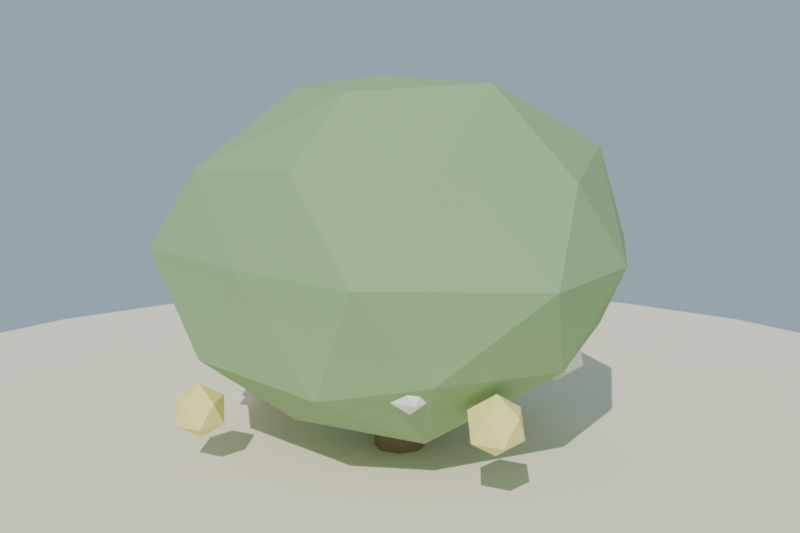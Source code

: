 # Source: arbusto_floral_lowpoly_media.blend  (saved by Blender 4.2.68; exported with 4.5.12 LTS)
import bpy
from mathutils import Matrix  # noqa: F401  (used for matrix-valued properties, if any)

bpy.ops.wm.read_factory_settings(use_empty=True)
scene = bpy.context.scene
scene.name = 'Scene'

# ---- collections
col_collection = bpy.data.collections.new('Collection'); scene.collection.children.link(col_collection)

# ---- materials (node trees are filled in below, after node groups)
mat_mat_arbustofloral_hojas = bpy.data.materials.new('MAT_ArbustoFloral_Hojas')
mat_mat_arbustofloral_tallo = bpy.data.materials.new('MAT_ArbustoFloral_Tallo')
mat_mat_flor_amarillo = bpy.data.materials.new('MAT_Flor_Amarillo')
mat_mat_flor_blanco = bpy.data.materials.new('MAT_Flor_Blanco')
mat_mat_flor_rosa = bpy.data.materials.new('MAT_Flor_Rosa')
mat_mat_arena_isla = bpy.data.materials.new('MAT_Arena_Isla')

# ---- material node trees
mat_mat_arbustofloral_hojas.use_nodes = True; mat_mat_arbustofloral_hojas.node_tree.nodes.clear()
_N = mat_mat_arbustofloral_hojas.node_tree.nodes; _L = mat_mat_arbustofloral_hojas.node_tree.links
n0 = _N.new('ShaderNodeBsdfPrincipled'); n0.name = 'Principled BSDF'; n0.location = (10, 300)
n0.inputs[0].default_value = (0.3, 0.45, 0.22, 1.0)
n0.inputs[2].default_value = 0.92
n0.inputs[13].default_value = 0.15
n1 = _N.new('ShaderNodeOutputMaterial'); n1.name = 'Material Output'; n1.location = (300, 300)
_L.new(n0.outputs[0], n1.inputs[0])
n1.is_active_output = True
mat_mat_arbustofloral_tallo.use_nodes = True; mat_mat_arbustofloral_tallo.node_tree.nodes.clear()
_N = mat_mat_arbustofloral_tallo.node_tree.nodes; _L = mat_mat_arbustofloral_tallo.node_tree.links
n0 = _N.new('ShaderNodeBsdfPrincipled'); n0.name = 'Principled BSDF'; n0.location = (10, 300)
n0.inputs[0].default_value = (0.32, 0.22, 0.13, 1.0)
n0.inputs[2].default_value = 0.92
n0.inputs[13].default_value = 0.15
n1 = _N.new('ShaderNodeOutputMaterial'); n1.name = 'Material Output'; n1.location = (300, 300)
_L.new(n0.outputs[0], n1.inputs[0])
n1.is_active_output = True
mat_mat_flor_amarillo.use_nodes = True; mat_mat_flor_amarillo.node_tree.nodes.clear()
_N = mat_mat_flor_amarillo.node_tree.nodes; _L = mat_mat_flor_amarillo.node_tree.links
n0 = _N.new('ShaderNodeBsdfPrincipled'); n0.name = 'Principled BSDF'; n0.location = (10, 300)
n0.inputs[0].default_value = (0.95, 0.85, 0.3, 1.0)
n0.inputs[2].default_value = 0.55
n0.inputs[13].default_value = 0.15
n1 = _N.new('ShaderNodeOutputMaterial'); n1.name = 'Material Output'; n1.location = (300, 300)
_L.new(n0.outputs[0], n1.inputs[0])
n1.is_active_output = True
mat_mat_flor_blanco.use_nodes = True; mat_mat_flor_blanco.node_tree.nodes.clear()
_N = mat_mat_flor_blanco.node_tree.nodes; _L = mat_mat_flor_blanco.node_tree.links
n0 = _N.new('ShaderNodeBsdfPrincipled'); n0.name = 'Principled BSDF'; n0.location = (10, 300)
n0.inputs[0].default_value = (0.96, 0.94, 0.9, 1.0)
n0.inputs[2].default_value = 0.55
n0.inputs[13].default_value = 0.15
n1 = _N.new('ShaderNodeOutputMaterial'); n1.name = 'Material Output'; n1.location = (300, 300)
_L.new(n0.outputs[0], n1.inputs[0])
n1.is_active_output = True
mat_mat_flor_rosa.use_nodes = True; mat_mat_flor_rosa.node_tree.nodes.clear()
_N = mat_mat_flor_rosa.node_tree.nodes; _L = mat_mat_flor_rosa.node_tree.links
n0 = _N.new('ShaderNodeBsdfPrincipled'); n0.name = 'Principled BSDF'; n0.location = (10, 300)
n0.inputs[0].default_value = (0.95, 0.55, 0.65, 1.0)
n0.inputs[2].default_value = 0.55
n0.inputs[13].default_value = 0.15
n1 = _N.new('ShaderNodeOutputMaterial'); n1.name = 'Material Output'; n1.location = (300, 300)
_L.new(n0.outputs[0], n1.inputs[0])
n1.is_active_output = True
mat_mat_arena_isla.use_nodes = True; mat_mat_arena_isla.node_tree.nodes.clear()
_N = mat_mat_arena_isla.node_tree.nodes; _L = mat_mat_arena_isla.node_tree.links
n0 = _N.new('ShaderNodeBsdfPrincipled'); n0.name = 'Principled BSDF'; n0.location = (10, 300)
n0.inputs[0].default_value = (0.92, 0.84, 0.63, 1.0)
n0.inputs[2].default_value = 1.0
n0.inputs[13].default_value = 0.15
n1 = _N.new('ShaderNodeOutputMaterial'); n1.name = 'Material Output'; n1.location = (300, 300)
_L.new(n0.outputs[0], n1.inputs[0])
n1.is_active_output = True

# ---- world
world_mundo = bpy.data.worlds.new('Mundo'); scene.world = world_mundo
world_mundo.use_nodes = True; world_mundo.node_tree.nodes.clear()
_N = world_mundo.node_tree.nodes; _L = world_mundo.node_tree.links
n0 = _N.new('ShaderNodeBackground'); n0.name = 'Background'; n0.location = (10, 300)
n0.inputs[0].default_value = (0.58, 0.79, 0.95, 1.0)
n0.inputs[1].default_value = 0.55
n1 = _N.new('ShaderNodeOutputWorld'); n1.name = 'World Output'; n1.location = (300, 300)
_L.new(n0.outputs[0], n1.inputs[0])
n1.is_active_output = True

# ---- cameras
cam_camera = bpy.data.cameras.new('Camera')
cam_camera.lens = 42.0

# ---- lights
light_sol = bpy.data.lights.new('SOL', 'SUN')
light_sol.energy = 3.2

# ---- meshes
me_sm_arbustofloral_m_arbustofloral_hojas = bpy.data.meshes.new('SM_ArbustoFloral_M_ArbustoFloral_Hojas')
me_sm_arbustofloral_m_arbustofloral_hojas.from_pydata([(-0.0155, -0.02933, 0.1378), (0.4002, -0.3006, 0.3768), (-0.2061, -0.4906, 0.3545), (-0.547, -0.03613, 0.3581), (-0.1739, 0.5187, 0.3603), (0.4134, 0.3143, 0.4164), (0.174, -0.4999, 0.8365), (-0.4777, -0.2735, 0.7898), (-0.4691, 0.2715, 0.7911), (0.195, 0.4644, 0.8096), (0.5534, -0.01072, 0.8073), (-0.03847, -0.03699, 1.043), (-0.08241, -0.2948, 0.1847), (0.2648, -0.1824, 0.1837), (0.1849, -0.4505, 0.3318), (0.5212, 0.002117, 0.3747), (0.2775, 0.1606, 0.23), (-0.3517, -0.006878, 0.2148), (-0.447, -0.2897, 0.3179), (-0.08348, 0.311, 0.2023), (-0.3833, 0.2731, 0.3625), (0.1673, 0.4739, 0.3462), (0.6053, -0.1411, 0.5932), (0.5898, 0.1416, 0.6087), (0.01295, -0.5361, 0.6169), (0.3367, -0.4768, 0.6065), (-0.6174, -0.1817, 0.5724), (-0.3893, -0.5043, 0.6132), (-0.3882, 0.446, 0.5876), (-0.5427, 0.1432, 0.5915), (0.36, 0.4994, 0.6167), (0.03203, 0.5589, 0.5892), (0.4039, -0.2565, 0.8719), (-0.1898, -0.4944, 0.8226), (-0.5381, -0.001263, 0.8468), (-0.1799, 0.4255, 0.8353), (0.4048, 0.2943, 0.8716), (0.115, -0.2874, 1.001), (0.3336, -0.03746, 1.02), (-0.2327, -0.147, 1.013), (-0.2668, 0.17, 0.9657), (0.1101, 0.252, 0.9633)], [], [(0, 13, 12), (1, 13, 15), (0, 12, 17), (0, 17, 19), (0, 19, 16), (1, 15, 22), (2, 14, 24), (3, 18, 26), (4, 20, 28), (5, 21, 30), (1, 22, 25), (2, 24, 27), (3, 26, 29), (4, 28, 31), (5, 30, 23), (6, 32, 37), (7, 33, 39), (8, 34, 40), (9, 35, 41), (10, 36, 38), (38, 41, 11), (38, 36, 41), (36, 9, 41), (41, 40, 11), (41, 35, 40), (35, 8, 40), (40, 39, 11), (40, 34, 39), (34, 7, 39), (39, 37, 11), (39, 33, 37), (33, 6, 37), (37, 38, 11), (37, 32, 38), (32, 10, 38), (23, 36, 10), (23, 30, 36), (30, 9, 36), (31, 35, 9), (31, 28, 35), (28, 8, 35), (29, 34, 8), (29, 26, 34), (26, 7, 34), (27, 33, 7), (27, 24, 33), (24, 6, 33), (25, 32, 6), (25, 22, 32), (22, 10, 32), (30, 31, 9), (30, 21, 31), (21, 4, 31), (28, 29, 8), (28, 20, 29), (20, 3, 29), (26, 27, 7), (26, 18, 27), (18, 2, 27), (24, 25, 6), (24, 14, 25), (14, 1, 25), (22, 23, 10), (22, 15, 23), (15, 5, 23), (16, 21, 5), (16, 19, 21), (19, 4, 21), (19, 20, 4), (19, 17, 20), (17, 3, 20), (17, 18, 3), (17, 12, 18), (12, 2, 18), (15, 16, 5), (15, 13, 16), (13, 0, 16), (12, 14, 2), (12, 13, 14), (13, 1, 14)])
me_sm_arbustofloral_m_arbustofloral_hojas.materials.append(mat_mat_arbustofloral_hojas)
me_sm_arbustofloral_m_arbustofloral_hojas.update()
me_sm_arbustofloral_m_arbustofloral_tallo = bpy.data.meshes.new('SM_ArbustoFloral_M_ArbustoFloral_Tallo')
me_sm_arbustofloral_m_arbustofloral_tallo.from_pydata([(0.0, 0.07, 0.045), (0.0, 0.07, 0.225), (0.0495, 0.0495, 0.045), (0.0495, 0.0495, 0.225), (0.07, 0.0, 0.045), (0.07, 0.0, 0.225), (0.0495, -0.0495, 0.045), (0.0495, -0.0495, 0.225), (0.0, -0.07, 0.045), (0.0, -0.07, 0.225), (-0.0495, -0.0495, 0.045), (-0.0495, -0.0495, 0.225), (-0.07, 0.0, 0.045), (-0.07, 0.0, 0.225), (-0.0495, 0.0495, 0.045), (-0.0495, 0.0495, 0.225)], [], [(0, 1, 3, 2), (2, 3, 5, 4), (4, 5, 7, 6), (6, 7, 9, 8), (8, 9, 11, 10), (10, 11, 13, 12), (3, 1, 15, 13, 11, 9, 7, 5), (12, 13, 15, 14), (14, 15, 1, 0), (0, 2, 4, 6, 8, 10, 12, 14)])
me_sm_arbustofloral_m_arbustofloral_tallo.materials.append(mat_mat_arbustofloral_tallo)
me_sm_arbustofloral_m_arbustofloral_tallo.update()
me_sm_arbustofloral_m_flor_amarillo = bpy.data.meshes.new('SM_ArbustoFloral_M_Flor_Amarillo')
me_sm_arbustofloral_m_flor_amarillo.from_pydata([(-0.4463, -0.2016, 0.1855), (-0.3793, -0.2503, 0.2367), (-0.4719, -0.2804, 0.2367), (-0.5292, -0.2016, 0.2367), (-0.4719, -0.1227, 0.2367), (-0.3793, -0.1528, 0.2367), (-0.4207, -0.2804, 0.3196), (-0.5134, -0.2503, 0.3196), (-0.5134, -0.1528, 0.3196), (-0.4207, -0.1227, 0.3196), (-0.3634, -0.2016, 0.3196), (-0.4463, -0.2016, 0.3708), (-0.2202, 0.4395, 0.1795), (-0.1628, 0.3978, 0.2233), (-0.2421, 0.3721, 0.2233), (-0.291, 0.4395, 0.2233), (-0.2421, 0.5069, 0.2233), (-0.1628, 0.4811, 0.2233), (-0.1983, 0.3721, 0.2942), (-0.2775, 0.3978, 0.2942), (-0.2775, 0.4811, 0.2942), (-0.1983, 0.5069, 0.2942), (-0.1493, 0.4395, 0.2942), (-0.2202, 0.4395, 0.338), (0.464, -0.164, 0.2049), (0.5161, -0.2019, 0.2447), (0.4441, -0.2253, 0.2447), (0.3995, -0.164, 0.2447), (0.4441, -0.1027, 0.2447), (0.5161, -0.1261, 0.2447), (0.4839, -0.2253, 0.3092), (0.4119, -0.2019, 0.3092), (0.4119, -0.1261, 0.3092), (0.4839, -0.1027, 0.3092), (0.5284, -0.164, 0.3092), (0.464, -0.164, 0.349), (-0.2424, -0.4703, 0.1414), (-0.1909, -0.5077, 0.1808), (-0.2621, -0.5309, 0.1808), (-0.3061, -0.4703, 0.1808), (-0.2621, -0.4097, 0.1808), (-0.1909, -0.4329, 0.1808), (-0.2227, -0.5309, 0.2445), (-0.294, -0.5077, 0.2445), (-0.294, -0.4329, 0.2445), (-0.2227, -0.4097, 0.2445), (-0.1787, -0.4703, 0.2445), (-0.2424, -0.4703, 0.2838)], [], [(0, 1, 2), (1, 0, 5), (0, 2, 3), (0, 3, 4), (0, 4, 5), (1, 5, 10), (2, 1, 6), (3, 2, 7), (4, 3, 8), (5, 4, 9), (1, 10, 6), (2, 6, 7), (3, 7, 8), (4, 8, 9), (5, 9, 10), (6, 10, 11), (7, 6, 11), (8, 7, 11), (9, 8, 11), (10, 9, 11), (12, 13, 14), (13, 12, 17), (12, 14, 15), (12, 15, 16), (12, 16, 17), (13, 17, 22), (14, 13, 18), (15, 14, 19), (16, 15, 20), (17, 16, 21), (13, 22, 18), (14, 18, 19), (15, 19, 20), (16, 20, 21), (17, 21, 22), (18, 22, 23), (19, 18, 23), (20, 19, 23), (21, 20, 23), (22, 21, 23), (24, 25, 26), (25, 24, 29), (24, 26, 27), (24, 27, 28), (24, 28, 29), (25, 29, 34), (26, 25, 30), (27, 26, 31), (28, 27, 32), (29, 28, 33), (25, 34, 30), (26, 30, 31), (27, 31, 32), (28, 32, 33), (29, 33, 34), (30, 34, 35), (31, 30, 35), (32, 31, 35), (33, 32, 35), (34, 33, 35), (36, 37, 38), (37, 36, 41), (36, 38, 39), (36, 39, 40), (36, 40, 41), (37, 41, 46), (38, 37, 42), (39, 38, 43), (40, 39, 44), (41, 40, 45), (37, 46, 42), (38, 42, 43), (39, 43, 44), (40, 44, 45), (41, 45, 46), (42, 46, 47), (43, 42, 47), (44, 43, 47), (45, 44, 47), (46, 45, 47)])
me_sm_arbustofloral_m_flor_amarillo.materials.append(mat_mat_flor_amarillo)
me_sm_arbustofloral_m_flor_amarillo.update()
me_sm_arbustofloral_m_flor_blanco = bpy.data.meshes.new('SM_ArbustoFloral_M_Flor_Blanco')
me_sm_arbustofloral_m_flor_blanco.from_pydata([(-0.5638, 0.07154, 0.1076), (-0.505, 0.0288, 0.1525), (-0.5863, 0.002378, 0.1525), (-0.6365, 0.07154, 0.1525), (-0.5863, 0.1407, 0.1525), (-0.505, 0.1143, 0.1525), (-0.5413, 0.002378, 0.2253), (-0.6227, 0.0288, 0.2253), (-0.6227, 0.1143, 0.2253), (-0.5413, 0.1407, 0.2253), (-0.4911, 0.07154, 0.2253), (-0.5638, 0.07154, 0.2702), (0.1941, 0.4395, 0.1866), (0.2553, 0.395, 0.2334), (0.1707, 0.3675, 0.2334), (0.1183, 0.4395, 0.2334), (0.1707, 0.5115, 0.2334), (0.2553, 0.484, 0.2334), (0.2175, 0.3675, 0.3092), (0.1328, 0.395, 0.3092), (0.1328, 0.484, 0.3092), (0.2175, 0.5115, 0.3092), (0.2698, 0.4395, 0.3092), (0.1941, 0.4395, 0.356), (-0.5706, -0.06271, 0.09238), (-0.5057, -0.1099, 0.142), (-0.5954, -0.139, 0.142), (-0.6509, -0.06271, 0.142), (-0.5954, 0.01362, 0.142), (-0.5057, -0.01554, 0.142), (-0.5458, -0.139, 0.2222), (-0.6356, -0.1099, 0.2222), (-0.6356, -0.01554, 0.2222), (-0.5458, 0.01362, 0.2222), (-0.4904, -0.06271, 0.2222), (-0.5706, -0.06271, 0.2718), (-0.398, -0.03061, 0.3088), (-0.3444, -0.06959, 0.3498), (-0.4185, -0.09369, 0.3498), (-0.4644, -0.03061, 0.3498), (-0.4185, 0.03247, 0.3498), (-0.3444, 0.008377, 0.3498), (-0.3775, -0.09369, 0.4161), (-0.4517, -0.06959, 0.4161), (-0.4517, 0.008377, 0.4161), (-0.3775, 0.03247, 0.4161), (-0.3317, -0.03061, 0.4161), (-0.398, -0.03061, 0.4571), (0.2995, -0.2712, 0.2836), (0.361, -0.3159, 0.3307), (0.2759, -0.3436, 0.3307), (0.2233, -0.2712, 0.3307), (0.2759, -0.1988, 0.3307), (0.361, -0.2265, 0.3307), (0.323, -0.3436, 0.4068), (0.2379, -0.3159, 0.4068), (0.2379, -0.2265, 0.4068), (0.323, -0.1988, 0.4068), (0.3756, -0.2712, 0.4068), (0.2995, -0.2712, 0.4538)], [], [(0, 1, 2), (1, 0, 5), (0, 2, 3), (0, 3, 4), (0, 4, 5), (1, 5, 10), (2, 1, 6), (3, 2, 7), (4, 3, 8), (5, 4, 9), (1, 10, 6), (2, 6, 7), (3, 7, 8), (4, 8, 9), (5, 9, 10), (6, 10, 11), (7, 6, 11), (8, 7, 11), (9, 8, 11), (10, 9, 11), (12, 13, 14), (13, 12, 17), (12, 14, 15), (12, 15, 16), (12, 16, 17), (13, 17, 22), (14, 13, 18), (15, 14, 19), (16, 15, 20), (17, 16, 21), (13, 22, 18), (14, 18, 19), (15, 19, 20), (16, 20, 21), (17, 21, 22), (18, 22, 23), (19, 18, 23), (20, 19, 23), (21, 20, 23), (22, 21, 23), (24, 25, 26), (25, 24, 29), (24, 26, 27), (24, 27, 28), (24, 28, 29), (25, 29, 34), (26, 25, 30), (27, 26, 31), (28, 27, 32), (29, 28, 33), (25, 34, 30), (26, 30, 31), (27, 31, 32), (28, 32, 33), (29, 33, 34), (30, 34, 35), (31, 30, 35), (32, 31, 35), (33, 32, 35), (34, 33, 35), (36, 37, 38), (37, 36, 41), (36, 38, 39), (36, 39, 40), (36, 40, 41), (37, 41, 46), (38, 37, 42), (39, 38, 43), (40, 39, 44), (41, 40, 45), (37, 46, 42), (38, 42, 43), (39, 43, 44), (40, 44, 45), (41, 45, 46), (42, 46, 47), (43, 42, 47), (44, 43, 47), (45, 44, 47), (46, 45, 47), (48, 49, 50), (49, 48, 53), (48, 50, 51), (48, 51, 52), (48, 52, 53), (49, 53, 58), (50, 49, 54), (51, 50, 55), (52, 51, 56), (53, 52, 57), (49, 58, 54), (50, 54, 55), (51, 55, 56), (52, 56, 57), (53, 57, 58), (54, 58, 59), (55, 54, 59), (56, 55, 59), (57, 56, 59), (58, 57, 59)])
me_sm_arbustofloral_m_flor_blanco.materials.append(mat_mat_flor_blanco)
me_sm_arbustofloral_m_flor_blanco.update()
me_sm_arbustofloral_m_flor_rosa = bpy.data.meshes.new('SM_ArbustoFloral_M_Flor_Rosa')
me_sm_arbustofloral_m_flor_rosa.from_pydata([(-0.4779, -0.1662, 0.1961), (-0.4311, -0.2002, 0.2319), (-0.4958, -0.2212, 0.2319), (-0.5357, -0.1662, 0.2319), (-0.4958, -0.1112, 0.2319), (-0.4311, -0.1322, 0.2319), (-0.46, -0.2212, 0.2897), (-0.5247, -0.2002, 0.2897), (-0.5247, -0.1322, 0.2897), (-0.46, -0.1112, 0.2897), (-0.42, -0.1662, 0.2897), (-0.4779, -0.1662, 0.3255), (-0.2409, 0.4942, 0.08639), (-0.1687, 0.4417, 0.1416), (-0.2685, 0.4093, 0.1416), (-0.3302, 0.4942, 0.1416), (-0.2685, 0.5791, 0.1416), (-0.1687, 0.5467, 0.1416), (-0.2133, 0.4093, 0.2308), (-0.3131, 0.4417, 0.2308), (-0.3131, 0.5467, 0.2308), (-0.2133, 0.5791, 0.2308), (-0.1516, 0.4942, 0.2308), (-0.2409, 0.4942, 0.286), (-0.0003861, -0.3243, 0.3692), (0.05234, -0.3626, 0.4095), (-0.02053, -0.3863, 0.4095), (-0.06556, -0.3243, 0.4095), (-0.02053, -0.2623, 0.4095), (0.05234, -0.286, 0.4095), (0.01975, -0.3863, 0.4747), (-0.05311, -0.3626, 0.4747), (-0.05311, -0.286, 0.4747), (0.01975, -0.2623, 0.4747), (0.06479, -0.3243, 0.4747), (-0.0003861, -0.3243, 0.515), (-0.1412, 0.3793, 0.2917), (-0.09244, 0.3439, 0.329), (-0.1599, 0.322, 0.329), (-0.2015, 0.3793, 0.329), (-0.1599, 0.4367, 0.329), (-0.09244, 0.4148, 0.329), (-0.1226, 0.322, 0.3893), (-0.19, 0.3439, 0.3893), (-0.19, 0.4148, 0.3893), (-0.1226, 0.4367, 0.3893), (-0.08092, 0.3793, 0.3893), (-0.1412, 0.3793, 0.4266), (-0.3164, -0.1188, 0.3759), (-0.2686, -0.1535, 0.4124), (-0.3346, -0.1749, 0.4124), (-0.3754, -0.1188, 0.4124), (-0.3346, -0.06269, 0.4124), (-0.2686, -0.08412, 0.4124), (-0.2981, -0.1749, 0.4714), (-0.3641, -0.1535, 0.4714), (-0.3641, -0.08412, 0.4714), (-0.2981, -0.06269, 0.4714), (-0.2574, -0.1188, 0.4714), (-0.3164, -0.1188, 0.5079)], [], [(0, 1, 2), (1, 0, 5), (0, 2, 3), (0, 3, 4), (0, 4, 5), (1, 5, 10), (2, 1, 6), (3, 2, 7), (4, 3, 8), (5, 4, 9), (1, 10, 6), (2, 6, 7), (3, 7, 8), (4, 8, 9), (5, 9, 10), (6, 10, 11), (7, 6, 11), (8, 7, 11), (9, 8, 11), (10, 9, 11), (12, 13, 14), (13, 12, 17), (12, 14, 15), (12, 15, 16), (12, 16, 17), (13, 17, 22), (14, 13, 18), (15, 14, 19), (16, 15, 20), (17, 16, 21), (13, 22, 18), (14, 18, 19), (15, 19, 20), (16, 20, 21), (17, 21, 22), (18, 22, 23), (19, 18, 23), (20, 19, 23), (21, 20, 23), (22, 21, 23), (24, 25, 26), (25, 24, 29), (24, 26, 27), (24, 27, 28), (24, 28, 29), (25, 29, 34), (26, 25, 30), (27, 26, 31), (28, 27, 32), (29, 28, 33), (25, 34, 30), (26, 30, 31), (27, 31, 32), (28, 32, 33), (29, 33, 34), (30, 34, 35), (31, 30, 35), (32, 31, 35), (33, 32, 35), (34, 33, 35), (36, 37, 38), (37, 36, 41), (36, 38, 39), (36, 39, 40), (36, 40, 41), (37, 41, 46), (38, 37, 42), (39, 38, 43), (40, 39, 44), (41, 40, 45), (37, 46, 42), (38, 42, 43), (39, 43, 44), (40, 44, 45), (41, 45, 46), (42, 46, 47), (43, 42, 47), (44, 43, 47), (45, 44, 47), (46, 45, 47), (48, 49, 50), (49, 48, 53), (48, 50, 51), (48, 51, 52), (48, 52, 53), (49, 53, 58), (50, 49, 54), (51, 50, 55), (52, 51, 56), (53, 52, 57), (49, 58, 54), (50, 54, 55), (51, 55, 56), (52, 56, 57), (53, 57, 58), (54, 58, 59), (55, 54, 59), (56, 55, 59), (57, 56, 59), (58, 57, 59)])
me_sm_arbustofloral_m_flor_rosa.materials.append(mat_mat_flor_rosa)
me_sm_arbustofloral_m_flor_rosa.update()
me_cylinder = bpy.data.meshes.new('Cylinder')
me_cylinder.from_pydata([(0.0, 2.0, -0.12), (0.0, 2.0, 0.12), (0.5176, 1.932, -0.12), (0.5176, 1.932, 0.12), (1.0, 1.732, -0.12), (1.0, 1.732, 0.12), (1.414, 1.414, -0.12), (1.414, 1.414, 0.12), (1.732, 1.0, -0.12), (1.732, 1.0, 0.12), (1.932, 0.5176, -0.12), (1.932, 0.5176, 0.12), (2.0, 0.0, -0.12), (2.0, 0.0, 0.12), (1.932, -0.5176, -0.12), (1.932, -0.5176, 0.12), (1.732, -1.0, -0.12), (1.732, -1.0, 0.12), (1.414, -1.414, -0.12), (1.414, -1.414, 0.12), (1.0, -1.732, -0.12), (1.0, -1.732, 0.12), (0.5176, -1.932, -0.12), (0.5176, -1.932, 0.12), (0.0, -2.0, -0.12), (0.0, -2.0, 0.12), (-0.5176, -1.932, -0.12), (-0.5176, -1.932, 0.12), (-1.0, -1.732, -0.12), (-1.0, -1.732, 0.12), (-1.414, -1.414, -0.12), (-1.414, -1.414, 0.12), (-1.732, -1.0, -0.12), (-1.732, -1.0, 0.12), (-1.932, -0.5176, -0.12), (-1.932, -0.5176, 0.12), (-2.0, 0.0, -0.12), (-2.0, 0.0, 0.12), (-1.932, 0.5176, -0.12), (-1.932, 0.5176, 0.12), (-1.732, 1.0, -0.12), (-1.732, 1.0, 0.12), (-1.414, 1.414, -0.12), (-1.414, 1.414, 0.12), (-1.0, 1.732, -0.12), (-1.0, 1.732, 0.12), (-0.5176, 1.932, -0.12), (-0.5176, 1.932, 0.12)], [], [(0, 1, 3, 2), (2, 3, 5, 4), (4, 5, 7, 6), (6, 7, 9, 8), (8, 9, 11, 10), (10, 11, 13, 12), (12, 13, 15, 14), (14, 15, 17, 16), (16, 17, 19, 18), (18, 19, 21, 20), (20, 21, 23, 22), (22, 23, 25, 24), (24, 25, 27, 26), (26, 27, 29, 28), (28, 29, 31, 30), (30, 31, 33, 32), (32, 33, 35, 34), (34, 35, 37, 36), (36, 37, 39, 38), (38, 39, 41, 40), (40, 41, 43, 42), (42, 43, 45, 44), (3, 1, 47, 45, 43, 41, 39, 37, 35, 33, 31, 29, 27, 25, 23, 21, 19, 17, 15, 13, 11, 9, 7, 5), (44, 45, 47, 46), (46, 47, 1, 0), (0, 2, 4, 6, 8, 10, 12, 14, 16, 18, 20, 22, 24, 26, 28, 30, 32, 34, 36, 38, 40, 42, 44, 46)])
_uv = me_cylinder.uv_layers.new(name='UVMap')
_uv.uv.foreach_set('vector', [1.0, 0.5, 1.0, 1.0, 0.9583, 1.0, 0.9583, 0.5, 0.9583, 0.5, 0.9583, 1.0, 0.9167, 1.0, 0.9167, 0.5, 0.9167, 0.5, 0.9167, 1.0, 0.875, 1.0, 0.875, 0.5, 0.875, 0.5, 0.875, 1.0, 0.8333, 1.0, 0.8333, 0.5, 0.8333, 0.5, 0.8333, 1.0, 0.7917, 1.0, 0.7917, 0.5, 0.7917, 0.5, 0.7917, 1.0, 0.75, 1.0, 0.75, 0.5, 0.75, 0.5, 0.75, 1.0, 0.7083, 1.0, 0.7083, 0.5, 0.7083, 0.5, 0.7083, 1.0, 0.6667, 1.0, 0.6667, 0.5, 0.6667, 0.5, 0.6667, 1.0, 0.625, 1.0, 0.625, 0.5, 0.625, 0.5, 0.625, 1.0, 0.5833, 1.0, 0.5833, 0.5, 0.5833, 0.5, 0.5833, 1.0, 0.5417, 1.0, 0.5417, 0.5, 0.5417, 0.5, 0.5417, 1.0, 0.5, 1.0, 0.5, 0.5, 0.5, 0.5, 0.5, 1.0, 0.4583, 1.0, 0.4583, 0.5, 0.4583, 0.5, 0.4583, 1.0, 0.4167, 1.0, 0.4167, 0.5, 0.4167, 0.5, 0.4167, 1.0, 0.375, 1.0, 0.375, 0.5, 0.375, 0.5, 0.375, 1.0, 0.3333, 1.0, 0.3333, 0.5, 0.3333, 0.5, 0.3333, 1.0, 0.2917, 1.0, 0.2917, 0.5, 0.2917, 0.5, 0.2917, 1.0, 0.25, 1.0, 0.25, 0.5, 0.25, 0.5, 0.25, 1.0, 0.2083, 1.0, 0.2083, 0.5, 0.2083, 0.5, 0.2083, 1.0, 0.1667, 1.0, 0.1667, 0.5, 0.1667, 0.5, 0.1667, 1.0, 0.125, 1.0, 0.125, 0.5, 0.125, 0.5, 0.125, 1.0, 0.08333, 1.0, 0.08333, 0.5, 0.3121, 0.4818, 0.25, 0.49, 0.1879, 0.4818, 0.13, 0.4578, 0.08029, 0.4197, 0.04215, 0.37, 0.01818, 0.3121, 0.01, 0.25, 0.01818, 0.1879, 0.04215, 0.13, 0.08029, 0.08029, 0.13, 0.04215, 0.1879, 0.01818, 0.25, 0.01, 0.3121, 0.01818, 0.37, 0.04215, 0.4197, 0.08029, 0.4578, 0.13, 0.4818, 0.1879, 0.49, 0.25, 0.4818, 0.3121, 0.4578, 0.37, 0.4197, 0.4197, 0.37, 0.4578, 0.08333, 0.5, 0.08333, 1.0, 0.04167, 1.0, 0.04167, 0.5, 0.04167, 0.5, 0.04167, 1.0, -1.863e-07, 1.0, -1.863e-07, 0.5, 0.75, 0.49, 0.8121, 0.4818, 0.87, 0.4578, 0.9197, 0.4197, 0.9578, 0.37, 0.9818, 0.3121, 0.99, 0.25, 0.9818, 0.1879, 0.9578, 0.13, 0.9197, 0.08029, 0.87, 0.04215, 0.8121, 0.01818, 0.75, 0.01, 0.6879, 0.01818, 0.63, 0.04215, 0.5803, 0.08029, 0.5422, 0.13, 0.5182, 0.1879, 0.51, 0.25, 0.5182, 0.3121, 0.5422, 0.37, 0.5803, 0.4197, 0.63, 0.4578, 0.6879, 0.4818])
me_cylinder.materials.append(mat_mat_arena_isla)
me_cylinder.update()

# ---- objects
ob_sol = bpy.data.objects.new('SOL', light_sol)
ob_sm_arbustofloral_m_arbustofloral_hojas = bpy.data.objects.new('SM_ArbustoFloral_M_ArbustoFloral_Hojas', me_sm_arbustofloral_m_arbustofloral_hojas)
ob_sm_arbustofloral_m_arbustofloral_tallo = bpy.data.objects.new('SM_ArbustoFloral_M_ArbustoFloral_Tallo', me_sm_arbustofloral_m_arbustofloral_tallo)
ob_sm_arbustofloral_m_flor_amarillo = bpy.data.objects.new('SM_ArbustoFloral_M_Flor_Amarillo', me_sm_arbustofloral_m_flor_amarillo)
ob_sm_arbustofloral_m_flor_blanco = bpy.data.objects.new('SM_ArbustoFloral_M_Flor_Blanco', me_sm_arbustofloral_m_flor_blanco)
ob_sm_arbustofloral_m_flor_rosa = bpy.data.objects.new('SM_ArbustoFloral_M_Flor_Rosa', me_sm_arbustofloral_m_flor_rosa)
ob_base_arena = bpy.data.objects.new('Base_Arena', me_cylinder)
ob_cam_arbustofloral = bpy.data.objects.new('CAM_ArbustoFloral', cam_camera)

# ---- transforms, parenting, visibility, modifiers, constraints
ob_sol.location = (0.0, 0.0, 0.0)
ob_sol.rotation_euler = (0.8378, 0.1047, 0.4887)
ob_sm_arbustofloral_m_arbustofloral_hojas.location = (0.0, 0.0, -1.788e-09)
ob_sm_arbustofloral_m_arbustofloral_tallo.location = (0.0, 0.0, -1.788e-09)
ob_sm_arbustofloral_m_flor_amarillo.location = (0.0, 0.0, -1.788e-09)
ob_sm_arbustofloral_m_flor_blanco.location = (0.0, 0.0, -1.788e-09)
ob_sm_arbustofloral_m_flor_rosa.location = (0.0, 0.0, -1.788e-09)
ob_base_arena.location = (0.0, 0.0, -0.06)
ob_cam_arbustofloral.location = (1.7, -1.7, 1.0)
ob_cam_arbustofloral.rotation_euler = (1.386, -2.779e-08, 0.7854)

# ---- collection membership
scene.collection.objects.link(ob_sol)
scene.collection.objects.link(ob_sm_arbustofloral_m_arbustofloral_hojas)
scene.collection.objects.link(ob_sm_arbustofloral_m_arbustofloral_tallo)
scene.collection.objects.link(ob_sm_arbustofloral_m_flor_amarillo)
scene.collection.objects.link(ob_sm_arbustofloral_m_flor_blanco)
scene.collection.objects.link(ob_sm_arbustofloral_m_flor_rosa)
col_collection.objects.link(ob_base_arena)
col_collection.objects.link(ob_cam_arbustofloral)

# ---- scene / render settings (as saved in the file)
scene.camera = ob_cam_arbustofloral
scene.frame_start = 1; scene.frame_end = 250; scene.frame_set(1)
scene.render.engine = 'BLENDER_EEVEE_NEXT'
scene.render.resolution_x = 1200
scene.render.resolution_y = 800
bpy.context.view_layer.update()
